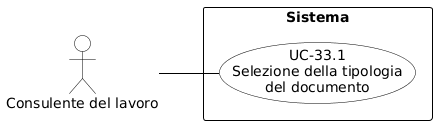

The diagram above was rendered by PlantUML. Its source (embedded in the PNG):
@startuml
skinparam shadowing false
skinparam defaultFontName Arial
left to right direction

skinparam usecase {
    BackgroundColor white
    BorderColor black
    ArrowColor black
}
skinparam actor {
    BackgroundColor white
    BorderColor black
}
skinparam rectangle {
    BorderColor black
    FontStyle bold
}

actor "Consulente del lavoro" as cdl

rectangle "Sistema" {
    usecase "UC-33.1\nSelezione della tipologia\ndel documento" as UC33_1
}

cdl -- UC33_1
@enduml